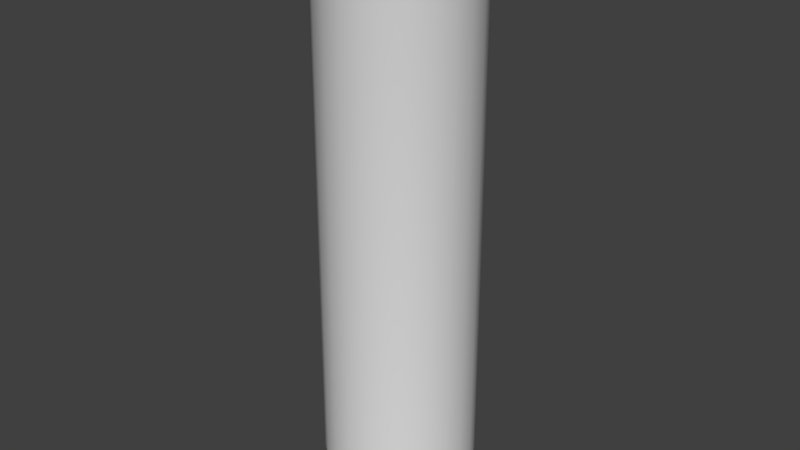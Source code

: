 # Source: TestTube.blend  (saved by Blender 2.78.0; exported with 4.5.12 LTS)
import bpy
from mathutils import Matrix  # noqa: F401  (used for matrix-valued properties, if any)

bpy.ops.wm.read_factory_settings(use_empty=True)
scene = bpy.context.scene
scene.name = 'Scene'

# ---- collections
col_collection_1 = bpy.data.collections.new('Collection 1'); scene.collection.children.link(col_collection_1)

# ---- world
world_world = bpy.data.worlds.new('World'); scene.world = world_world
world_world.color = (0.05088, 0.05088, 0.05088)
world_world.use_sun_shadow = False
world_world.sun_shadow_jitter_overblur = 0.0
world_world.cycles.sampling_method = 'MANUAL'

# ---- meshes
me_cylinder = bpy.data.meshes.new('Cylinder')
me_cylinder.from_pydata([(-1.024e-08, 0.09914, -0.75), (0.0, 0.2, -0.65), (-7.101e-09, 0.1303, -0.7451), (-4.191e-09, 0.1584, -0.7309), (-2.095e-09, 0.1807, -0.7088), (-5.821e-10, 0.1951, -0.6809), (0.02566, 0.09576, -0.75), (0.05176, 0.1932, -0.65), (0.03373, 0.1259, -0.7451), (0.041, 0.153, -0.7309), (0.04678, 0.1746, -0.7088), (0.05049, 0.1884, -0.6809), (0.04957, 0.08586, -0.75), (0.1, 0.1732, -0.65), (0.06515, 0.1128, -0.7451), (0.07921, 0.1372, -0.7309), (0.09037, 0.1565, -0.7088), (0.09753, 0.1689, -0.6809), (0.0701, 0.0701, -0.75), (0.1414, 0.1414, -0.65), (0.09214, 0.09214, -0.7451), (0.112, 0.112, -0.7309), (0.1278, 0.1278, -0.7088), (0.1379, 0.1379, -0.6809), (0.08586, 0.04957, -0.75), (0.1732, 0.1, -0.65), (0.1128, 0.06515, -0.7451), (0.1372, 0.07921, -0.7309), (0.1565, 0.09037, -0.7088), (0.1689, 0.09753, -0.6809), (0.09576, 0.02566, -0.75), (0.1932, 0.05176, -0.65), (0.1259, 0.03373, -0.7451), (0.153, 0.041, -0.7309), (0.1746, 0.04678, -0.7088), (0.1884, 0.05049, -0.6809), (0.09914, -1.397e-08, -0.75), (0.2, 1.51e-08, -0.65), (0.1303, -4.889e-09, -0.7451), (0.1584, 3.26e-09, -0.7309), (0.1807, 9.779e-09, -0.7088), (0.1951, 1.374e-08, -0.6809), (0.09576, -0.02566, -0.75), (0.1932, -0.05176, -0.65), (0.1259, -0.03373, -0.7451), (0.153, -0.041, -0.7309), (0.1746, -0.04678, -0.7088), (0.1884, -0.05049, -0.6809), (0.08586, -0.04957, -0.75), (0.1732, -0.1, -0.65), (0.1128, -0.06515, -0.7451), (0.1372, -0.07921, -0.7309), (0.1565, -0.09037, -0.7088), (0.1689, -0.09753, -0.6809), (0.0701, -0.0701, -0.75), (0.1414, -0.1414, -0.65), (0.09214, -0.09214, -0.7451), (0.112, -0.112, -0.7309), (0.1278, -0.1278, -0.7088), (0.1379, -0.1379, -0.6809), (0.04957, -0.08586, -0.75), (0.1, -0.1732, -0.65), (0.06515, -0.1128, -0.7451), (0.07921, -0.1372, -0.7309), (0.09037, -0.1565, -0.7088), (0.09753, -0.1689, -0.6809), (0.02566, -0.09576, -0.75), (0.05176, -0.1932, -0.65), (0.03373, -0.1259, -0.7451), (0.041, -0.153, -0.7309), (0.04678, -0.1746, -0.7088), (0.05049, -0.1884, -0.6809), (4.75e-08, -0.09914, -0.75), (7.788e-08, -0.2, -0.65), (5.687e-08, -0.1303, -0.7451), (6.554e-08, -0.1584, -0.7309), (7.229e-08, -0.1807, -0.7088), (7.643e-08, -0.1951, -0.6809), (-0.02566, -0.09576, -0.75), (-0.05176, -0.1932, -0.65), (-0.03373, -0.1259, -0.7451), (-0.041, -0.153, -0.7309), (-0.04678, -0.1746, -0.7088), (-0.05049, -0.1884, -0.6809), (-0.04957, -0.08586, -0.75), (-0.1, -0.1732, -0.65), (-0.06515, -0.1128, -0.7451), (-0.07921, -0.1372, -0.7309), (-0.09037, -0.1565, -0.7088), (-0.09753, -0.1689, -0.6809), (-0.0701, -0.0701, -0.75), (-0.1414, -0.1414, -0.65), (-0.09214, -0.09214, -0.7451), (-0.112, -0.112, -0.7309), (-0.1278, -0.1278, -0.7088), (-0.1379, -0.1379, -0.6809), (-0.08586, -0.04957, -0.75), (-0.1732, -0.1, -0.65), (-0.1128, -0.06515, -0.7451), (-0.1372, -0.07921, -0.7309), (-0.1565, -0.09037, -0.7088), (-0.1689, -0.09753, -0.6809), (-0.09576, -0.02566, -0.75), (-0.1932, -0.05176, -0.65), (-0.1259, -0.03373, -0.7451), (-0.153, -0.041, -0.7309), (-0.1746, -0.04678, -0.7088), (-0.1884, -0.05049, -0.6809), (-0.09914, -3.446e-08, -0.75), (-0.2, -9.298e-08, -0.65), (-0.1303, -5.256e-08, -0.7451), (-0.1584, -6.88e-08, -0.7309), (-0.1807, -8.172e-08, -0.7088), (-0.1951, -9.011e-08, -0.6809), (-0.09576, 0.02566, -0.75), (-0.1932, 0.05176, -0.65), (-0.1259, 0.03373, -0.7451), (-0.153, 0.041, -0.7309), (-0.1746, 0.04678, -0.7088), (-0.1884, 0.05049, -0.6809), (-0.08586, 0.04957, -0.75), (-0.1732, 0.1, -0.65), (-0.1128, 0.06515, -0.7451), (-0.1372, 0.07921, -0.7309), (-0.1565, 0.09037, -0.7088), (-0.1689, 0.09753, -0.6809), (-0.0701, 0.0701, -0.75), (-0.1414, 0.1414, -0.65), (-0.09214, 0.09214, -0.7451), (-0.112, 0.112, -0.7309), (-0.1278, 0.1278, -0.7088), (-0.1379, 0.1379, -0.6809), (-0.04957, 0.08586, -0.75), (-0.1, 0.1732, -0.65), (-0.06515, 0.1128, -0.7451), (-0.07921, 0.1372, -0.7309), (-0.09037, 0.1565, -0.7088), (-0.09753, 0.1689, -0.6809), (-0.02566, 0.09576, -0.75), (-0.05176, 0.1932, -0.65), (-0.03373, 0.1259, -0.7451), (-0.041, 0.153, -0.7309), (-0.04678, 0.1746, -0.7088), (-0.05049, 0.1884, -0.6809), (-0.106, 0.1836, 0.7), (-0.1, 0.1732, 0.688), (-0.1018, 0.1763, 0.6965), (-0.1499, 0.1499, 0.7), (-0.1414, 0.1414, 0.688), (-0.1439, 0.1439, 0.6965), (-0.1836, 0.106, 0.7), (-0.1732, 0.1, 0.688), (-0.1763, 0.1018, 0.6965), (-0.2048, 0.05488, 0.7), (-0.1932, 0.05176, 0.688), (-0.1966, 0.05268, 0.6965), (-0.2121, -1e-07, 0.7), (-0.2, -9.298e-08, 0.688), (-0.2035, -9.505e-08, 0.6965), (-0.2048, -0.05488, 0.7), (-0.1932, -0.05176, 0.688), (-0.1966, -0.05268, 0.6965), (-0.1836, -0.106, 0.7), (-0.1732, -0.1, 0.688), (-0.1763, -0.1018, 0.6965), (-0.1499, -0.1499, 0.7), (-0.1414, -0.1414, 0.688), (-0.1439, -0.1439, 0.6965), (-0.106, -0.1836, 0.7), (-0.1, -0.1732, 0.688), (-0.1018, -0.1763, 0.6965), (-0.05488, -0.2048, 0.7), (-0.05176, -0.1932, 0.688), (-0.05268, -0.1966, 0.6965), (8.325e-08, -0.2121, 0.7), (7.788e-08, -0.2, 0.688), (7.944e-08, -0.2035, 0.6965), (0.05488, -0.2048, 0.7), (0.05176, -0.1932, 0.688), (0.05268, -0.1966, 0.6965), (0.106, -0.1836, 0.7), (0.1, -0.1732, 0.688), (0.1018, -0.1763, 0.6965), (0.1499, -0.1499, 0.7), (0.1414, -0.1414, 0.688), (0.1439, -0.1439, 0.6965), (0.1836, -0.106, 0.7), (0.1732, -0.1, 0.688), (0.1763, -0.1018, 0.6965), (0.2048, -0.05488, 0.7), (0.1932, -0.05176, 0.688), (0.1966, -0.05268, 0.6965), (0.2121, 1.683e-08, 0.7), (0.2, 1.51e-08, 0.688), (0.2035, 1.561e-08, 0.6965), (0.2048, 0.05488, 0.7), (0.1932, 0.05176, 0.688), (0.1966, 0.05268, 0.6965), (0.1732, 0.1, 0.688), (0.1836, 0.106, 0.7), (0.1763, 0.1018, 0.6965), (0.1499, 0.1499, 0.7), (0.1414, 0.1414, 0.688), (0.1439, 0.1439, 0.6965), (0.1, 0.1732, 0.688), (0.106, 0.1836, 0.7), (0.1018, 0.1763, 0.6965), (-0.05176, 0.1932, 0.688), (-0.05488, 0.2048, 0.7), (-0.05268, 0.1966, 0.6965), (0.05176, 0.1932, 0.688), (0.05488, 0.2048, 0.7), (0.05268, 0.1966, 0.6965), (-1.154e-09, 0.2121, 0.7), (0.0, 0.2, 0.688), (-3.492e-10, 0.2035, 0.6965), (-0.06158, 0.2298, 0.7), (-0.0647, 0.2415, 0.712), (-0.06379, 0.2381, 0.7035), (-4.784e-09, 0.25, 0.712), (-3.63e-09, 0.2379, 0.7), (-4.438e-09, 0.2465, 0.7035), (0.119, 0.2061, 0.7), (0.125, 0.2165, 0.712), (0.1232, 0.2134, 0.7035), (0.1768, 0.1768, 0.712), (0.1682, 0.1682, 0.7), (0.1743, 0.1743, 0.7035), (0.2061, 0.119, 0.7), (0.2165, 0.125, 0.712), (0.2134, 0.1232, 0.7035), (0.2415, 0.0647, 0.712), (0.2298, 0.06158, 0.7), (0.2381, 0.06379, 0.7035), (0.25, 2.228e-08, 0.712), (0.2379, 2.055e-08, 0.7), (0.2465, 2.176e-08, 0.7035), (0.2415, -0.0647, 0.712), (0.2298, -0.06158, 0.7), (0.2381, -0.06379, 0.7035), (0.2165, -0.125, 0.712), (0.2061, -0.119, 0.7), (0.2134, -0.1232, 0.7035), (0.1768, -0.1768, 0.712), (0.1683, -0.1682, 0.7), (0.1743, -0.1743, 0.7035), (0.125, -0.2165, 0.712), (0.119, -0.2061, 0.7), (0.1232, -0.2134, 0.7035), (0.0647, -0.2415, 0.712), (0.06158, -0.2298, 0.7), (0.06379, -0.2381, 0.7035), (1.001e-07, -0.25, 0.712), (9.476e-08, -0.2379, 0.7), (9.855e-08, -0.2465, 0.7035), (-0.0647, -0.2415, 0.712), (-0.06158, -0.2298, 0.7), (-0.06379, -0.2381, 0.7035), (-0.125, -0.2165, 0.712), (-0.119, -0.2061, 0.7), (-0.1232, -0.2134, 0.7035), (-0.1768, -0.1768, 0.712), (-0.1682, -0.1683, 0.7), (-0.1743, -0.1743, 0.7035), (-0.2165, -0.125, 0.712), (-0.2061, -0.119, 0.7), (-0.2134, -0.1232, 0.7035), (-0.2415, -0.0647, 0.712), (-0.2298, -0.06158, 0.7), (-0.2381, -0.06379, 0.7035), (-0.25, -1.222e-07, 0.712), (-0.2379, -1.151e-07, 0.7), (-0.2465, -1.201e-07, 0.7035), (-0.2415, 0.0647, 0.712), (-0.2298, 0.06158, 0.7), (-0.2381, 0.06379, 0.7035), (-0.2165, 0.125, 0.712), (-0.2061, 0.119, 0.7), (-0.2134, 0.1232, 0.7035), (-0.1768, 0.1768, 0.712), (-0.1683, 0.1682, 0.7), (-0.1743, 0.1743, 0.7035), (-0.125, 0.2165, 0.712), (-0.119, 0.2061, 0.7), (-0.1232, 0.2134, 0.7035), (0.06158, 0.2298, 0.7), (0.0647, 0.2415, 0.712), (0.06379, 0.2381, 0.7035), (0.06158, 0.2298, 0.75), (0.0647, 0.2415, 0.738), (0.06379, 0.2381, 0.7465), (-4.784e-09, 0.25, 0.738), (-3.63e-09, 0.2379, 0.75), (-4.438e-09, 0.2465, 0.7465), (0.119, 0.2061, 0.75), (0.125, 0.2165, 0.738), (0.1232, 0.2134, 0.7465), (0.1682, 0.1682, 0.75), (0.1768, 0.1768, 0.738), (0.1743, 0.1743, 0.7465), (0.2061, 0.119, 0.75), (0.2165, 0.125, 0.738), (0.2134, 0.1232, 0.7465), (0.2298, 0.06158, 0.75), (0.2415, 0.0647, 0.738), (0.2381, 0.06379, 0.7465), (0.2379, 2.055e-08, 0.75), (0.25, 2.228e-08, 0.738), (0.2465, 2.176e-08, 0.7465), (0.2298, -0.06158, 0.75), (0.2415, -0.0647, 0.738), (0.2381, -0.06379, 0.7465), (0.2061, -0.119, 0.75), (0.2165, -0.125, 0.738), (0.2134, -0.1232, 0.7465), (0.1683, -0.1682, 0.75), (0.1768, -0.1768, 0.738), (0.1743, -0.1743, 0.7465), (0.119, -0.2061, 0.75), (0.125, -0.2165, 0.738), (0.1232, -0.2134, 0.7465), (0.06158, -0.2298, 0.75), (0.0647, -0.2415, 0.738), (0.06379, -0.2381, 0.7465), (-0.119, 0.2061, 0.75), (-0.125, 0.2165, 0.738), (-0.1232, 0.2134, 0.7465), (9.476e-08, -0.2379, 0.75), (1.001e-07, -0.25, 0.738), (9.856e-08, -0.2465, 0.7465), (-0.1683, 0.1682, 0.75), (-0.1768, 0.1768, 0.738), (-0.1743, 0.1743, 0.7465), (-0.2061, 0.119, 0.75), (-0.2165, 0.125, 0.738), (-0.2134, 0.1232, 0.7465), (-0.06158, -0.2298, 0.75), (-0.0647, -0.2415, 0.738), (-0.06379, -0.2381, 0.7465), (-0.2298, 0.06158, 0.75), (-0.2415, 0.0647, 0.738), (-0.2381, 0.06379, 0.7465), (-0.2379, -1.151e-07, 0.75), (-0.25, -1.222e-07, 0.738), (-0.2465, -1.201e-07, 0.7465), (-0.119, -0.2061, 0.75), (-0.125, -0.2165, 0.738), (-0.1232, -0.2134, 0.7465), (-0.2298, -0.06158, 0.75), (-0.2415, -0.0647, 0.738), (-0.2381, -0.06379, 0.7465), (-0.2061, -0.119, 0.75), (-0.2165, -0.125, 0.738), (-0.2134, -0.1232, 0.7465), (-0.1682, -0.1683, 0.75), (-0.1768, -0.1768, 0.738), (-0.1743, -0.1743, 0.7465), (-0.06158, 0.2298, 0.75), (-0.0647, 0.2415, 0.738), (-0.06379, 0.2381, 0.7465), (0.02048, 0.07644, -0.65), (0.04659, 0.1739, -0.55), (0.02855, 0.1065, -0.6451), (0.03583, 0.1337, -0.6309), (0.0416, 0.1553, -0.6088), (0.04531, 0.1691, -0.5809), (-4.735e-08, 0.18, -0.55), (-2.235e-08, 0.07914, -0.65), (-4.715e-08, 0.1751, -0.5809), (-4.4e-08, 0.1607, -0.6088), (-3.865e-08, 0.1384, -0.6309), (-3.108e-08, 0.1103, -0.6451), (0.03957, 0.06853, -0.65), (0.09, 0.1559, -0.55), (0.05515, 0.09553, -0.6451), (0.06921, 0.1199, -0.6309), (0.08037, 0.1392, -0.6088), (0.08753, 0.1516, -0.5809), (0.05596, 0.05596, -0.65), (0.1273, 0.1273, -0.55), (0.078, 0.078, -0.6451), (0.09788, 0.09788, -0.6309), (0.1137, 0.1137, -0.6088), (0.1238, 0.1238, -0.5809), (0.06853, 0.03957, -0.65), (0.1559, 0.09, -0.55), (0.09553, 0.05515, -0.6451), (0.1199, 0.06921, -0.6309), (0.1392, 0.08037, -0.6088), (0.1516, 0.08753, -0.5809), (0.07644, 0.02048, -0.65), (0.1739, 0.04659, -0.55), (0.1065, 0.02855, -0.6451), (0.1337, 0.03583, -0.6309), (0.1553, 0.0416, -0.6088), (0.1691, 0.04531, -0.5809), (0.07914, 7.451e-09, -0.65), (0.18, 1.08e-08, -0.55), (0.1103, 8.498e-09, -0.6451), (0.1384, 9.313e-09, -0.6309), (0.1607, 1.013e-08, -0.6088), (0.1751, 1.065e-08, -0.5809), (0.07644, -0.02048, -0.65), (0.1739, -0.04659, -0.55), (0.1065, -0.02855, -0.6451), (0.1337, -0.03583, -0.6309), (0.1553, -0.0416, -0.6088), (0.1691, -0.04531, -0.5809), (0.06853, -0.03957, -0.65), (0.1559, -0.09, -0.55), (0.09553, -0.05515, -0.6451), (0.1199, -0.06921, -0.6309), (0.1392, -0.08037, -0.6088), (0.1516, -0.08753, -0.5809), (0.05596, -0.05596, -0.65), (0.1273, -0.1273, -0.55), (0.078, -0.078, -0.6451), (0.09788, -0.09788, -0.6309), (0.1137, -0.1137, -0.6088), (0.1238, -0.1238, -0.5809), (0.03957, -0.06853, -0.65), (0.09, -0.1559, -0.55), (0.05515, -0.09553, -0.6451), (0.06921, -0.1199, -0.6309), (0.08037, -0.1392, -0.6088), (0.08753, -0.1516, -0.5809), (0.02048, -0.07644, -0.65), (0.04659, -0.1739, -0.55), (0.02855, -0.1065, -0.6451), (0.03583, -0.1337, -0.6309), (0.0416, -0.1553, -0.6088), (0.04531, -0.1691, -0.5809), (-4.936e-08, -0.07914, -0.65), (2.274e-08, -0.18, -0.55), (-2.806e-08, -0.1103, -0.6451), (-8.382e-09, -0.1384, -0.6309), (7.683e-09, -0.1607, -0.6088), (1.822e-08, -0.1751, -0.5809), (-0.02048, -0.07644, -0.65), (-0.04659, -0.1739, -0.55), (-0.02855, -0.1065, -0.6451), (-0.03583, -0.1337, -0.6309), (-0.0416, -0.1553, -0.6088), (-0.04531, -0.1691, -0.5809), (-0.03957, -0.06853, -0.65), (-0.09, -0.1559, -0.55), (-0.05515, -0.09553, -0.6451), (-0.06921, -0.1199, -0.6309), (-0.08037, -0.1392, -0.6088), (-0.08753, -0.1516, -0.5809), (-0.05596, -0.05596, -0.65), (-0.1273, -0.1273, -0.55), (-0.078, -0.078, -0.6451), (-0.09788, -0.09788, -0.6309), (-0.1137, -0.1137, -0.6088), (-0.1238, -0.1238, -0.5809), (-0.06853, -0.03957, -0.65), (-0.1559, -0.09, -0.55), (-0.09553, -0.05515, -0.6451), (-0.1199, -0.06921, -0.6309), (-0.1392, -0.08037, -0.6088), (-0.1516, -0.08753, -0.5809), (-0.07644, -0.02048, -0.65), (-0.1739, -0.04659, -0.55), (-0.1065, -0.02855, -0.6451), (-0.1337, -0.03583, -0.6309), (-0.1553, -0.0416, -0.6088), (-0.1691, -0.04531, -0.5809), (-0.07914, -4.657e-08, -0.65), (-0.18, -8.648e-08, -0.55), (-0.1103, -5.891e-08, -0.6451), (-0.1384, -6.997e-08, -0.6309), (-0.1607, -7.881e-08, -0.6088), (-0.1751, -8.446e-08, -0.5809), (-0.07644, 0.02048, -0.65), (-0.1739, 0.04659, -0.55), (-0.1065, 0.02855, -0.6451), (-0.1337, 0.03583, -0.6309), (-0.1553, 0.0416, -0.6088), (-0.1691, 0.04531, -0.5809), (-0.06853, 0.03957, -0.65), (-0.1559, 0.09, -0.55), (-0.09553, 0.05515, -0.6451), (-0.1199, 0.06921, -0.6309), (-0.1392, 0.08037, -0.6088), (-0.1516, 0.08753, -0.5809), (-0.05596, 0.05596, -0.65), (-0.1273, 0.1273, -0.55), (-0.078, 0.078, -0.6451), (-0.09788, 0.09788, -0.6309), (-0.1137, 0.1137, -0.6088), (-0.1238, 0.1238, -0.5809), (-0.03957, 0.06853, -0.65), (-0.09, 0.1559, -0.55), (-0.05515, 0.09553, -0.6451), (-0.06921, 0.1199, -0.6309), (-0.08037, 0.1392, -0.6088), (-0.08753, 0.1516, -0.5809), (-0.02048, 0.07644, -0.65), (-0.04659, 0.1739, -0.55), (-0.02855, 0.1065, -0.6451), (-0.03583, 0.1337, -0.6309), (-0.0416, 0.1553, -0.6088), (-0.04531, 0.1691, -0.5809), (-7.58e-10, 0.2002, 0.75), (3.57e-11, 0.18, 0.73), (1.164e-10, 0.1859, 0.7441), (0.04659, 0.1739, 0.73), (0.05181, 0.1934, 0.75), (0.04812, 0.1796, 0.7441), (0.09, 0.1559, 0.73), (0.1001, 0.1734, 0.75), (0.09295, 0.161, 0.7441), (0.1273, 0.1273, 0.73), (0.1415, 0.1415, 0.75), (0.1315, 0.1315, 0.7441), (0.1559, 0.09, 0.73), (0.1734, 0.1001, 0.75), (0.161, 0.09295, 0.7441), (0.1739, 0.04659, 0.73), (0.1934, 0.05181, 0.75), (0.1796, 0.04812, 0.7441), (0.18, 1.08e-08, 0.73), (0.2002, 1.419e-08, 0.75), (0.1859, 1.179e-08, 0.7441), (0.1739, -0.04659, 0.73), (0.1934, -0.05181, 0.75), (0.1796, -0.04812, 0.7441), (0.1559, -0.09, 0.73), (0.1734, -0.1001, 0.75), (0.161, -0.09295, 0.7441), (0.1273, -0.1273, 0.73), (0.1415, -0.1415, 0.75), (0.1315, -0.1315, 0.7441), (0.09, -0.1559, 0.73), (0.1001, -0.1734, 0.75), (0.09295, -0.161, 0.7441), (0.04659, -0.1739, 0.73), (0.05181, -0.1934, 0.75), (0.04812, -0.1796, 0.7441), (7.013e-08, -0.18, 0.73), (7.919e-08, -0.2002, 0.75), (7.302e-08, -0.1859, 0.7441), (-0.04659, -0.1739, 0.73), (-0.05181, -0.1934, 0.75), (-0.04812, -0.1796, 0.7441), (-0.09, -0.1559, 0.73), (-0.1001, -0.1734, 0.75), (-0.09295, -0.161, 0.7441), (-0.1273, -0.1273, 0.73), (-0.1415, -0.1415, 0.75), (-0.1315, -0.1315, 0.7441), (-0.1559, -0.09, 0.73), (-0.1734, -0.1001, 0.75), (-0.161, -0.09295, 0.7441), (-0.1739, -0.04659, 0.73), (-0.1934, -0.05181, 0.75), (-0.1796, -0.04812, 0.7441), (-0.18, -8.648e-08, 0.73), (-0.2002, -9.645e-08, 0.75), (-0.1859, -8.938e-08, 0.7441), (-0.1739, 0.04659, 0.73), (-0.1934, 0.05181, 0.75), (-0.1796, 0.04812, 0.7441), (-0.1559, 0.09, 0.73), (-0.1734, 0.1001, 0.75), (-0.161, 0.09295, 0.7441), (-0.1273, 0.1273, 0.73), (-0.1415, 0.1415, 0.75), (-0.1315, 0.1315, 0.7441), (-0.09, 0.1559, 0.73), (-0.1001, 0.1734, 0.75), (-0.09295, 0.161, 0.7441), (-0.04659, 0.1739, 0.73), (-0.05181, 0.1934, 0.75), (-0.04812, 0.1796, 0.7441), (-3.492e-10, 0.2035, 0.6965), (-0.05268, 0.1966, 0.6965), (0.1439, 0.1439, 0.6965), (0.1018, 0.1763, 0.6965), (0.1966, 0.05268, 0.6965), (0.1763, 0.1018, 0.6965), (0.2035, 1.561e-08, 0.6965), (0.1966, -0.05268, 0.6965), (0.1763, -0.1018, 0.6965), (0.1439, -0.1439, 0.6965), (0.1018, -0.1763, 0.6965), (0.05268, -0.1966, 0.6965), (7.944e-08, -0.2035, 0.6965), (-0.05268, -0.1966, 0.6965), (-0.1018, -0.1763, 0.6965), (-0.1439, -0.1439, 0.6965), (-0.1763, -0.1018, 0.6965), (-0.1966, -0.05268, 0.6965), (-0.2035, -9.505e-08, 0.6965), (-0.1966, 0.05268, 0.6965), (-0.1763, 0.1018, 0.6965), (-0.1439, 0.1439, 0.6965), (-0.1018, 0.1763, 0.6965), (0.05268, 0.1966, 0.6965), (-4.438e-09, 0.2465, 0.7035), (-0.06379, 0.2381, 0.7035), (0.1743, 0.1743, 0.7035), (0.1232, 0.2134, 0.7035), (0.2381, 0.06379, 0.7035), (0.2134, 0.1232, 0.7035), (0.2465, 2.176e-08, 0.7035), (0.2381, -0.06379, 0.7035), (0.2134, -0.1232, 0.7035), (0.1743, -0.1743, 0.7035), (0.1232, -0.2134, 0.7035), (0.06379, -0.2381, 0.7035), (9.855e-08, -0.2465, 0.7035), (-0.06379, -0.2381, 0.7035), (-0.1232, -0.2134, 0.7035), (-0.1743, -0.1743, 0.7035), (-0.2134, -0.1232, 0.7035), (-0.2381, -0.06379, 0.7035), (-0.2465, -1.201e-07, 0.7035), (-0.2381, 0.06379, 0.7035), (-0.2134, 0.1232, 0.7035), (-0.1743, 0.1743, 0.7035), (-0.1232, 0.2134, 0.7035), (0.06379, 0.2381, 0.7035)], [], [(13, 204, 202, 19), (73, 175, 172, 79), (133, 145, 207, 139), (286, 289, 295, 223), (570, 567, 487, 493), (255, 337, 346, 258), (229, 301, 304, 231), (121, 151, 148, 127), (507, 505, 366, 361), (67, 178, 175, 73), (267, 349, 343, 270), (240, 313, 316, 243), (61, 181, 178, 67), (115, 154, 151, 121), (282, 325, 358, 217), (252, 328, 337, 255), (225, 298, 301, 229), (109, 157, 154, 115), (55, 184, 181, 61), (264, 352, 349, 267), (237, 310, 313, 240), (49, 187, 184, 55), (520, 523, 306, 303), (103, 160, 157, 109), (276, 334, 331, 279), (1, 7, 11, 5), (5, 11, 10, 4), (4, 10, 9, 3), (3, 9, 8, 2), (2, 8, 6, 0), (7, 13, 17, 11), (11, 17, 16, 10), (10, 16, 15, 9), (9, 15, 14, 8), (8, 14, 12, 6), (13, 19, 23, 17), (17, 23, 22, 16), (16, 22, 21, 15), (15, 21, 20, 14), (14, 20, 18, 12), (19, 25, 29, 23), (23, 29, 28, 22), (22, 28, 27, 21), (21, 27, 26, 20), (20, 26, 24, 18), (25, 31, 35, 29), (29, 35, 34, 28), (28, 34, 33, 27), (27, 33, 32, 26), (26, 32, 30, 24), (31, 37, 41, 35), (35, 41, 40, 34), (34, 40, 39, 33), (33, 39, 38, 32), (32, 38, 36, 30), (37, 43, 47, 41), (41, 47, 46, 40), (40, 46, 45, 39), (39, 45, 44, 38), (38, 44, 42, 36), (43, 49, 53, 47), (47, 53, 52, 46), (46, 52, 51, 45), (45, 51, 50, 44), (44, 50, 48, 42), (49, 55, 59, 53), (53, 59, 58, 52), (52, 58, 57, 51), (51, 57, 56, 50), (50, 56, 54, 48), (55, 61, 65, 59), (59, 65, 64, 58), (58, 64, 63, 57), (57, 63, 62, 56), (56, 62, 60, 54), (61, 67, 71, 65), (65, 71, 70, 64), (64, 70, 69, 63), (63, 69, 68, 62), (62, 68, 66, 60), (67, 73, 77, 71), (71, 77, 76, 70), (70, 76, 75, 69), (69, 75, 74, 68), (68, 74, 72, 66), (73, 79, 83, 77), (77, 83, 82, 76), (76, 82, 81, 75), (75, 81, 80, 74), (74, 80, 78, 72), (79, 85, 89, 83), (83, 89, 88, 82), (82, 88, 87, 81), (81, 87, 86, 80), (80, 86, 84, 78), (85, 91, 95, 89), (89, 95, 94, 88), (88, 94, 93, 87), (87, 93, 92, 86), (86, 92, 90, 84), (91, 97, 101, 95), (95, 101, 100, 94), (94, 100, 99, 93), (93, 99, 98, 92), (92, 98, 96, 90), (97, 103, 107, 101), (101, 107, 106, 100), (100, 106, 105, 99), (99, 105, 104, 98), (98, 104, 102, 96), (103, 109, 113, 107), (107, 113, 112, 106), (106, 112, 111, 105), (105, 111, 110, 104), (104, 110, 108, 102), (109, 115, 119, 113), (113, 119, 118, 112), (112, 118, 117, 111), (111, 117, 116, 110), (110, 116, 114, 108), (115, 121, 125, 119), (119, 125, 124, 118), (118, 124, 123, 117), (117, 123, 122, 116), (116, 122, 120, 114), (121, 127, 131, 125), (125, 131, 130, 124), (124, 130, 129, 123), (123, 129, 128, 122), (122, 128, 126, 120), (127, 133, 137, 131), (131, 137, 136, 130), (130, 136, 135, 129), (129, 135, 134, 128), (128, 134, 132, 126), (133, 139, 143, 137), (137, 143, 142, 136), (136, 142, 141, 135), (135, 141, 140, 134), (134, 140, 138, 132), (139, 1, 5, 143), (143, 5, 4, 142), (142, 4, 3, 141), (141, 3, 2, 140), (140, 2, 0, 138), (0, 6, 12, 18, 24, 30, 36, 42, 48, 54, 60, 66, 72, 78, 84, 90, 96, 102, 108, 114, 120, 126, 132, 138), (139, 207, 214, 1), (127, 148, 145, 133), (211, 213, 220, 285), (546, 543, 439, 445), (558, 555, 463, 469), (258, 346, 355, 261), (552, 549, 451, 457), (549, 546, 445, 451), (561, 558, 469, 475), (567, 564, 481, 487), (540, 537, 427, 433), (537, 534, 421, 427), (246, 319, 322, 249), (534, 531, 415, 421), (531, 528, 409, 415), (525, 522, 397, 403), (522, 519, 391, 397), (231, 304, 307, 234), (195, 199, 228, 232), (510, 507, 361, 373), (519, 516, 385, 391), (279, 331, 325, 282), (208, 144, 283, 216), (205, 211, 285, 222), (199, 201, 226, 228), (192, 195, 232, 235), (189, 192, 235, 238), (186, 189, 238, 241), (183, 186, 241, 244), (180, 183, 244, 247), (177, 180, 247, 250), (174, 177, 250, 253), (171, 174, 253, 256), (168, 171, 256, 259), (165, 168, 259, 262), (162, 165, 262, 265), (159, 162, 265, 268), (156, 159, 268, 271), (153, 156, 271, 274), (150, 153, 274, 277), (147, 150, 277, 280), (144, 147, 280, 283), (223, 295, 298, 225), (513, 510, 373, 379), (201, 205, 222, 226), (243, 316, 319, 246), (270, 343, 340, 273), (79, 172, 169, 85), (19, 202, 198, 25), (25, 198, 196, 31), (564, 561, 475, 481), (234, 307, 310, 237), (555, 552, 457, 463), (217, 358, 291, 219), (31, 196, 193, 37), (7, 210, 204, 13), (85, 169, 166, 91), (219, 291, 289, 286), (249, 322, 328, 252), (273, 340, 334, 276), (91, 166, 163, 97), (37, 193, 190, 43), (1, 214, 210, 7), (528, 525, 403, 409), (261, 355, 352, 264), (43, 190, 187, 49), (97, 163, 160, 103), (516, 513, 379, 385), (573, 570, 493, 499), (208, 213, 576, 577), (209, 215, 214, 207), (205, 201, 578, 579), (206, 203, 202, 204), (199, 195, 580, 581), (200, 197, 196, 198), (195, 192, 582, 580), (197, 194, 193, 196), (192, 189, 583, 582), (194, 191, 190, 193), (189, 186, 584, 583), (191, 188, 187, 190), (186, 183, 585, 584), (188, 185, 184, 187), (183, 180, 586, 585), (185, 182, 181, 184), (180, 177, 587, 586), (182, 179, 178, 181), (177, 174, 588, 587), (179, 176, 175, 178), (174, 171, 589, 588), (176, 173, 172, 175), (171, 168, 590, 589), (173, 170, 169, 172), (168, 165, 591, 590), (170, 167, 166, 169), (165, 162, 592, 591), (167, 164, 163, 166), (162, 159, 593, 592), (164, 161, 160, 163), (159, 156, 594, 593), (161, 158, 157, 160), (156, 153, 595, 594), (158, 155, 154, 157), (153, 150, 596, 595), (155, 152, 151, 154), (150, 147, 597, 596), (152, 149, 148, 151), (147, 144, 598, 597), (149, 146, 145, 148), (144, 208, 577, 598), (146, 209, 207, 145), (211, 205, 579, 599), (212, 206, 204, 210), (213, 211, 599, 576), (215, 212, 210, 214), (201, 199, 581, 578), (203, 200, 198, 202), (543, 540, 433, 439), (217, 219, 600, 601), (218, 221, 220, 216), (223, 225, 602, 603), (224, 227, 226, 222), (229, 231, 604, 605), (230, 233, 232, 228), (231, 234, 606, 604), (233, 236, 235, 232), (234, 237, 607, 606), (236, 239, 238, 235), (237, 240, 608, 607), (239, 242, 241, 238), (240, 243, 609, 608), (242, 245, 244, 241), (243, 246, 610, 609), (245, 248, 247, 244), (246, 249, 611, 610), (248, 251, 250, 247), (249, 252, 612, 611), (251, 254, 253, 250), (252, 255, 613, 612), (254, 257, 256, 253), (255, 258, 614, 613), (257, 260, 259, 256), (258, 261, 615, 614), (260, 263, 262, 259), (261, 264, 616, 615), (263, 266, 265, 262), (264, 267, 617, 616), (266, 269, 268, 265), (267, 270, 618, 617), (269, 272, 271, 268), (270, 273, 619, 618), (272, 275, 274, 271), (273, 276, 620, 619), (275, 278, 277, 274), (276, 279, 621, 620), (278, 281, 280, 277), (279, 282, 622, 621), (281, 284, 283, 280), (282, 217, 601, 622), (284, 218, 216, 283), (286, 223, 603, 623), (287, 224, 222, 285), (219, 286, 623, 600), (221, 287, 285, 220), (225, 229, 605, 602), (227, 230, 228, 226), (213, 208, 216, 220), (289, 291, 293, 290), (290, 293, 292, 288), (295, 289, 290, 296), (296, 290, 288, 294), (298, 295, 296, 299), (299, 296, 294, 297), (301, 298, 299, 302), (302, 299, 297, 300), (304, 301, 302, 305), (305, 302, 300, 303), (307, 304, 305, 308), (308, 305, 303, 306), (310, 307, 308, 311), (311, 308, 306, 309), (313, 310, 311, 314), (314, 311, 309, 312), (316, 313, 314, 317), (317, 314, 312, 315), (319, 316, 317, 320), (320, 317, 315, 318), (322, 319, 320, 323), (323, 320, 318, 321), (328, 322, 323, 329), (329, 323, 321, 327), (337, 328, 329, 338), (338, 329, 327, 336), (346, 337, 338, 347), (347, 338, 336, 345), (355, 346, 347, 356), (356, 347, 345, 354), (352, 355, 356, 353), (353, 356, 354, 351), (349, 352, 353, 350), (350, 353, 351, 348), (343, 349, 350, 344), (344, 350, 348, 342), (340, 343, 344, 341), (341, 344, 342, 339), (334, 340, 341, 335), (335, 341, 339, 333), (331, 334, 335, 332), (332, 335, 333, 330), (325, 331, 332, 326), (326, 332, 330, 324), (358, 325, 326, 359), (359, 326, 324, 357), (291, 358, 359, 293), (293, 359, 357, 292), (505, 573, 499, 366), (511, 514, 297, 294), (565, 568, 330, 333), (544, 547, 345, 336), (523, 526, 309, 306), (568, 571, 324, 330), (547, 550, 354, 345), (526, 529, 312, 309), (571, 574, 357, 324), (550, 553, 351, 354), (529, 532, 315, 312), (553, 556, 348, 351), (532, 535, 318, 315), (574, 504, 292, 357), (556, 559, 342, 348), (535, 538, 321, 318), (514, 517, 300, 297), (508, 511, 294, 288), (559, 562, 339, 342), (538, 541, 327, 321), (517, 520, 303, 300), (562, 565, 333, 339), (541, 544, 336, 327), (361, 366, 368, 365), (365, 368, 369, 364), (364, 369, 370, 363), (363, 370, 371, 362), (362, 371, 367, 360), (373, 361, 365, 377), (377, 365, 364, 376), (376, 364, 363, 375), (375, 363, 362, 374), (374, 362, 360, 372), (379, 373, 377, 383), (383, 377, 376, 382), (382, 376, 375, 381), (381, 375, 374, 380), (380, 374, 372, 378), (385, 379, 383, 389), (389, 383, 382, 388), (388, 382, 381, 387), (387, 381, 380, 386), (386, 380, 378, 384), (391, 385, 389, 395), (395, 389, 388, 394), (394, 388, 387, 393), (393, 387, 386, 392), (392, 386, 384, 390), (397, 391, 395, 401), (401, 395, 394, 400), (400, 394, 393, 399), (399, 393, 392, 398), (398, 392, 390, 396), (403, 397, 401, 407), (407, 401, 400, 406), (406, 400, 399, 405), (405, 399, 398, 404), (404, 398, 396, 402), (409, 403, 407, 413), (413, 407, 406, 412), (412, 406, 405, 411), (411, 405, 404, 410), (410, 404, 402, 408), (415, 409, 413, 419), (419, 413, 412, 418), (418, 412, 411, 417), (417, 411, 410, 416), (416, 410, 408, 414), (421, 415, 419, 425), (425, 419, 418, 424), (424, 418, 417, 423), (423, 417, 416, 422), (422, 416, 414, 420), (427, 421, 425, 431), (431, 425, 424, 430), (430, 424, 423, 429), (429, 423, 422, 428), (428, 422, 420, 426), (433, 427, 431, 437), (437, 431, 430, 436), (436, 430, 429, 435), (435, 429, 428, 434), (434, 428, 426, 432), (439, 433, 437, 443), (443, 437, 436, 442), (442, 436, 435, 441), (441, 435, 434, 440), (440, 434, 432, 438), (445, 439, 443, 449), (449, 443, 442, 448), (448, 442, 441, 447), (447, 441, 440, 446), (446, 440, 438, 444), (451, 445, 449, 455), (455, 449, 448, 454), (454, 448, 447, 453), (453, 447, 446, 452), (452, 446, 444, 450), (457, 451, 455, 461), (461, 455, 454, 460), (460, 454, 453, 459), (459, 453, 452, 458), (458, 452, 450, 456), (463, 457, 461, 467), (467, 461, 460, 466), (466, 460, 459, 465), (465, 459, 458, 464), (464, 458, 456, 462), (469, 463, 467, 473), (473, 467, 466, 472), (472, 466, 465, 471), (471, 465, 464, 470), (470, 464, 462, 468), (475, 469, 473, 479), (479, 473, 472, 478), (478, 472, 471, 477), (477, 471, 470, 476), (476, 470, 468, 474), (481, 475, 479, 485), (485, 479, 478, 484), (484, 478, 477, 483), (483, 477, 476, 482), (482, 476, 474, 480), (487, 481, 485, 491), (491, 485, 484, 490), (490, 484, 483, 489), (489, 483, 482, 488), (488, 482, 480, 486), (493, 487, 491, 497), (497, 491, 490, 496), (496, 490, 489, 495), (495, 489, 488, 494), (494, 488, 486, 492), (499, 493, 497, 503), (503, 497, 496, 502), (502, 496, 495, 501), (501, 495, 494, 500), (500, 494, 492, 498), (366, 499, 503, 368), (368, 503, 502, 369), (369, 502, 501, 370), (370, 501, 500, 371), (371, 500, 498, 367), (360, 367, 498, 492, 486, 480, 474, 468, 462, 456, 450, 444, 438, 432, 426, 420, 414, 408, 402, 396, 390, 384, 378, 372), (508, 504, 506, 509), (509, 506, 505, 507), (511, 508, 509, 512), (512, 509, 507, 510), (514, 511, 512, 515), (515, 512, 510, 513), (517, 514, 515, 518), (518, 515, 513, 516), (520, 517, 518, 521), (521, 518, 516, 519), (523, 520, 521, 524), (524, 521, 519, 522), (526, 523, 524, 527), (527, 524, 522, 525), (529, 526, 527, 530), (530, 527, 525, 528), (532, 529, 530, 533), (533, 530, 528, 531), (535, 532, 533, 536), (536, 533, 531, 534), (538, 535, 536, 539), (539, 536, 534, 537), (541, 538, 539, 542), (542, 539, 537, 540), (544, 541, 542, 545), (545, 542, 540, 543), (547, 544, 545, 548), (548, 545, 543, 546), (550, 547, 548, 551), (551, 548, 546, 549), (553, 550, 551, 554), (554, 551, 549, 552), (556, 553, 554, 557), (557, 554, 552, 555), (559, 556, 557, 560), (560, 557, 555, 558), (562, 559, 560, 563), (563, 560, 558, 561), (565, 562, 563, 566), (566, 563, 561, 564), (568, 565, 566, 569), (569, 566, 564, 567), (571, 568, 569, 572), (572, 569, 567, 570), (574, 571, 572, 575), (575, 572, 570, 573), (504, 574, 575, 506), (506, 575, 573, 505), (504, 508, 288, 292)])
me_cylinder.polygons.foreach_set('use_smooth', [True] * 554)
me_cylinder.use_remesh_preserve_volume = False
me_cylinder.use_remesh_preserve_attributes = False
me_cylinder.use_mirror_vertex_groups = False
me_cylinder.update()

# ---- objects
ob_cylinder = bpy.data.objects.new('Cylinder', me_cylinder)

# ---- transforms, parenting, visibility, modifiers, constraints
ob_cylinder.location = (0.0, 0.0, 0.0)
ob_cylinder.lineart.crease_threshold = 0.0

# ---- collection membership
col_collection_1.objects.link(ob_cylinder)

# ---- scene / render settings (as saved in the file)
scene.frame_start = 1; scene.frame_end = 250; scene.frame_set(1)
scene.render.engine = 'BLENDER_EEVEE_NEXT'
scene.render.resolution_percentage = 50
scene.render.dither_intensity = 0.0
scene.cycles.use_denoising = False
scene.cycles.samples = 128
scene.cycles.sampling_pattern = 'TABULATED_SOBOL'
scene.cycles.light_sampling_threshold = 0.0
scene.cycles.use_adaptive_sampling = False
scene.cycles.use_light_tree = False
scene.cycles.blur_glossy = 0.0
scene.cycles.sample_clamp_indirect = 0.0
scene.view_settings.view_transform = 'Standard'
bpy.context.view_layer.update()

# ---- added for rendering (the .blend has no active camera and no usable light): camera, sun
cam_auto = bpy.data.cameras.new('AutoCamera')
cam_auto.lens = 50.0
cam_auto.sensor_width = 36.0
cam_auto.clip_end = 1000.0
ob_auto_camera = bpy.data.objects.new('AutoCamera', cam_auto)
scene.collection.objects.link(ob_auto_camera)
ob_auto_camera.location = (1.53431, -1.84117, 1.22745)
ob_auto_camera.rotation_euler = (1.09748, -7.21219e-08, 0.694738)
scene.camera = ob_auto_camera
light_auto_sun = bpy.data.lights.new('AutoSun', 'SUN')
light_auto_sun.energy = 3.0
light_auto_sun.angle = 0.0523599
ob_auto_sun = bpy.data.objects.new('AutoSun', light_auto_sun)
scene.collection.objects.link(ob_auto_sun)
ob_auto_sun.rotation_euler = (0.872665, 0.174533, 0.523599)
bpy.context.view_layer.update()
